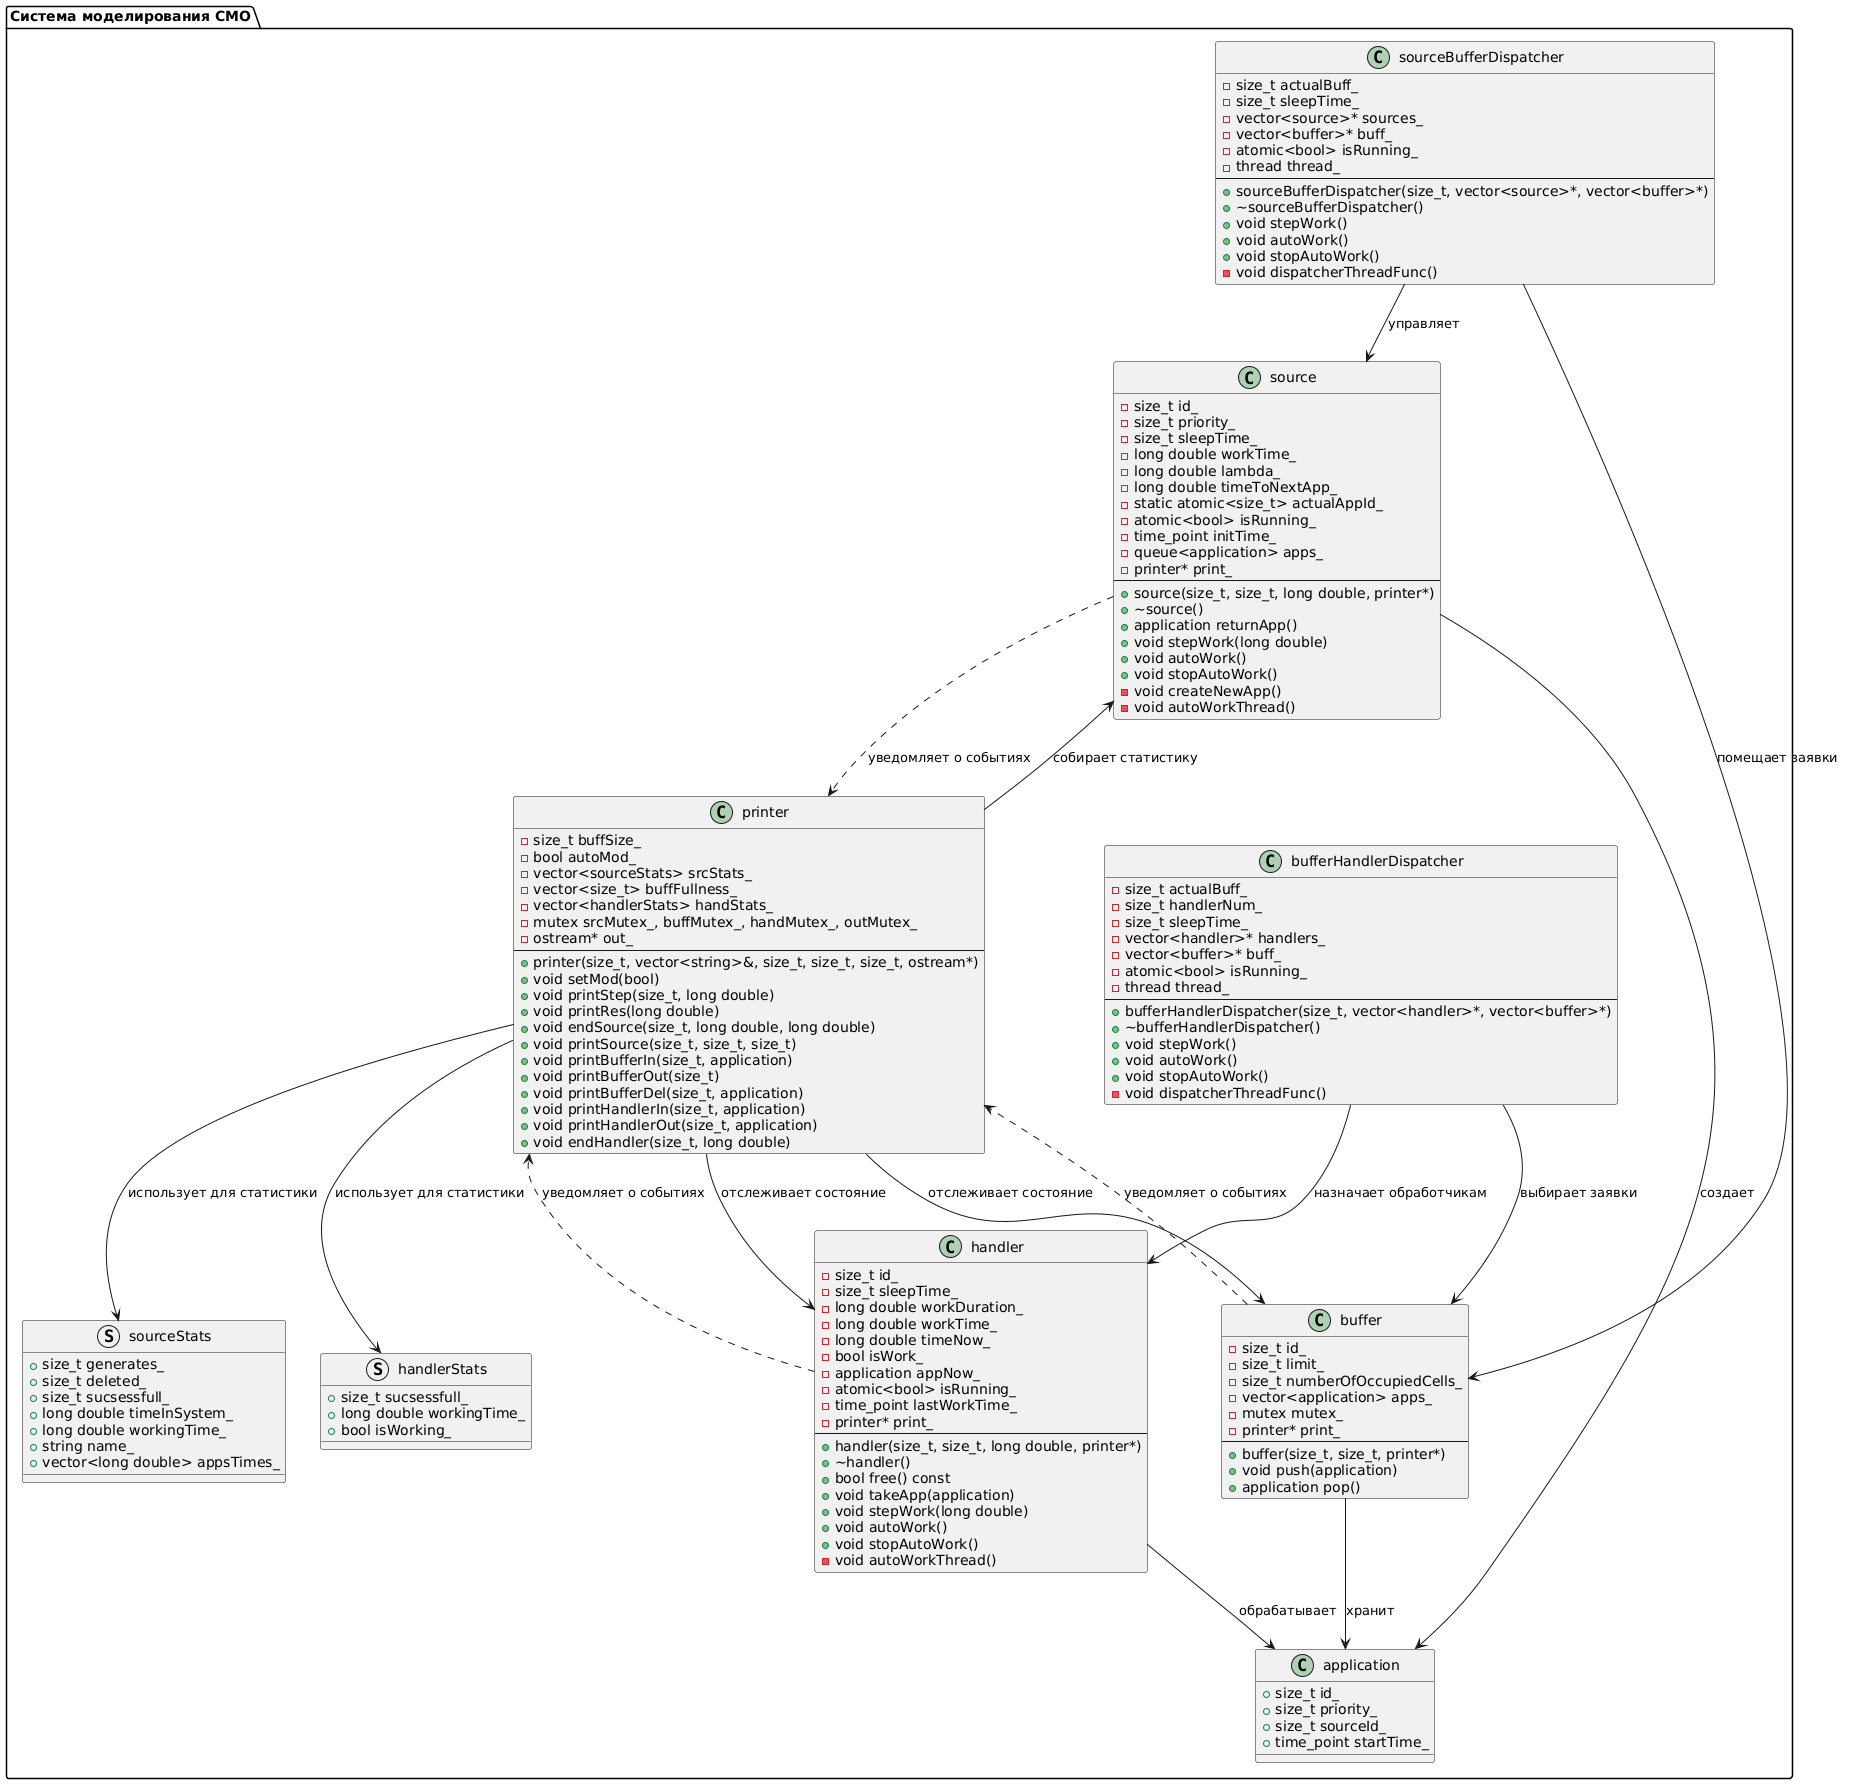

The diagram above was rendered by PlantUML. Its source (embedded in the PNG):
@startuml
' Главный компонент системы
package "Система моделирования СМО" {
  
  class application {
    +size_t id_
    +size_t priority_
    +size_t sourceId_
    +time_point startTime_
  }
  
  class source {
    -size_t id_
    -size_t priority_
    -size_t sleepTime_
    -long double workTime_
    -long double lambda_
    -long double timeToNextApp_
    -static atomic<size_t> actualAppId_
    -atomic<bool> isRunning_
    -time_point initTime_
    -queue<application> apps_
    -printer* print_
    --
    +source(size_t, size_t, long double, printer*)
    +~source()
    +application returnApp()
    +void stepWork(long double)
    +void autoWork()
    +void stopAutoWork()
    -void createNewApp()
    -void autoWorkThread()
  }
  
  class buffer {
    -size_t id_
    -size_t limit_
    -size_t numberOfOccupiedCells_
    -vector<application> apps_
    -mutex mutex_
    -printer* print_
    --
    +buffer(size_t, size_t, printer*)
    +void push(application)
    +application pop()
  }
  
  class handler {
    -size_t id_
    -size_t sleepTime_
    -long double workDuration_
    -long double workTime_
    -long double timeNow_
    -bool isWork_
    -application appNow_
    -atomic<bool> isRunning_
    -time_point lastWorkTime_
    -printer* print_
    --
    +handler(size_t, size_t, long double, printer*)
    +~handler()
    +bool free() const
    +void takeApp(application)
    +void stepWork(long double)
    +void autoWork()
    +void stopAutoWork()
    -void autoWorkThread()
  }
  
  class sourceBufferDispatcher {
    -size_t actualBuff_
    -size_t sleepTime_
    -vector<source>* sources_
    -vector<buffer>* buff_
    -atomic<bool> isRunning_
    -thread thread_
    --
    +sourceBufferDispatcher(size_t, vector<source>*, vector<buffer>*)
    +~sourceBufferDispatcher()
    +void stepWork()
    +void autoWork()
    +void stopAutoWork()
    -void dispatcherThreadFunc()
  }
  
  class bufferHandlerDispatcher {
    -size_t actualBuff_
    -size_t handlerNum_
    -size_t sleepTime_
    -vector<handler>* handlers_
    -vector<buffer>* buff_
    -atomic<bool> isRunning_
    -thread thread_
    --
    +bufferHandlerDispatcher(size_t, vector<handler>*, vector<buffer>*)
    +~bufferHandlerDispatcher()
    +void stepWork()
    +void autoWork()
    +void stopAutoWork()
    -void dispatcherThreadFunc()
  }
  
  class printer {
    -size_t buffSize_
    -bool autoMod_
    -vector<sourceStats> srcStats_
    -vector<size_t> buffFullness_
    -vector<handlerStats> handStats_
    -mutex srcMutex_, buffMutex_, handMutex_, outMutex_
    -ostream* out_
    --
    +printer(size_t, vector<string>&, size_t, size_t, size_t, ostream*)
    +void setMod(bool)
    +void printStep(size_t, long double)
    +void printRes(long double)
    +void endSource(size_t, long double, long double)
    +void printSource(size_t, size_t, size_t)
    +void printBufferIn(size_t, application)
    +void printBufferOut(size_t)
    +void printBufferDel(size_t, application)
    +void printHandlerIn(size_t, application)
    +void printHandlerOut(size_t, application)
    +void endHandler(size_t, long double)
  }
  
  struct sourceStats {
    +size_t generates_
    +size_t deleted_
    +size_t sucsessfull_
    +long double timeInSystem_
    +long double workingTime_
    +string name_
    +vector<long double> appsTimes_
  }
  
  struct handlerStats {
    +size_t sucsessfull_
    +long double workingTime_
    +bool isWorking_
  }
}

' Связи между классами
source --> application : создает
buffer --> application : хранит
handler --> application : обрабатывает
sourceBufferDispatcher --> source : управляет
sourceBufferDispatcher --> buffer : помещает заявки
bufferHandlerDispatcher --> buffer : выбирает заявки
bufferHandlerDispatcher --> handler : назначает обработчикам
printer --> source : собирает статистику
printer --> buffer : отслеживает состояние
printer --> handler : отслеживает состояние
source ..> printer : уведомляет о событиях
buffer ..> printer : уведомляет о событиях
handler ..> printer : уведомляет о событиях
printer --> sourceStats : использует для статистики
printer --> handlerStats : использует для статистики
@enduml